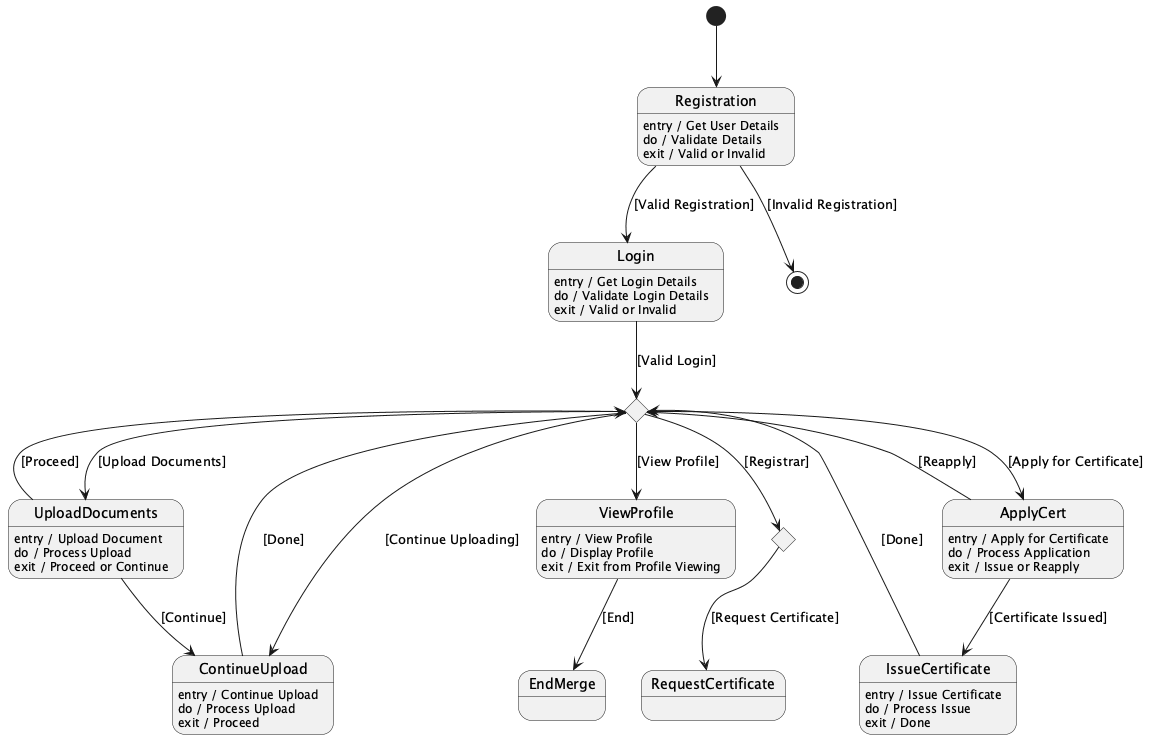

The diagram above was rendered by PlantUML. Its source (embedded in the PNG):
@startuml
[*] --> Registration

state Registration
Registration : entry / Get User Details
Registration : do / Validate Details
Registration : exit / Valid or Invalid

Registration --> Login : [Valid Registration]
Registration --> [*] : [Invalid Registration]

state Login
Login : entry / Get Login Details
Login : do / Validate Login Details
Login : exit / Valid or Invalid

Login --> Choice1 : [Valid Login]

state Choice1 <<choice>>
Choice1 --> UploadDocuments : [Upload Documents]
Choice1 --> ViewProfile : [View Profile]
Choice1 --> ApplyCert : [Apply for Certificate]
Choice1 --> ContinueUpload : [Continue Uploading]
Choice1 --> ChoiceRegistrar : [Registrar]

state UploadDocuments
UploadDocuments : entry / Upload Document
UploadDocuments : do / Process Upload
UploadDocuments : exit / Proceed or Continue

UploadDocuments --> Choice1 : [Proceed]
UploadDocuments --> ContinueUpload : [Continue]

state ContinueUpload
ContinueUpload : entry / Continue Upload
ContinueUpload : do / Process Upload
ContinueUpload : exit / Proceed

ContinueUpload --> Choice1 : [Done]

state ViewProfile
ViewProfile : entry / View Profile
ViewProfile : do / Display Profile
ViewProfile : exit / Exit from Profile Viewing

ViewProfile --> EndMerge : [End]

state ApplyCert
ApplyCert : entry / Apply for Certificate
ApplyCert : do / Process Application
ApplyCert : exit / Issue or Reapply

ApplyCert --> IssueCertificate : [Certificate Issued]
ApplyCert --> Choice1 : [Reapply]

state IssueCertificate
IssueCertificate : entry / Issue Certificate
IssueCertificate : do / Process Issue
IssueCertificate : exit / Done

IssueCertificate --> Choice1 : [Done]

state ChoiceRegistrar <<choice>>
ChoiceRegistrar --> RequestCertificate : [Request Certificate]

state RequestCertificate
@enduml